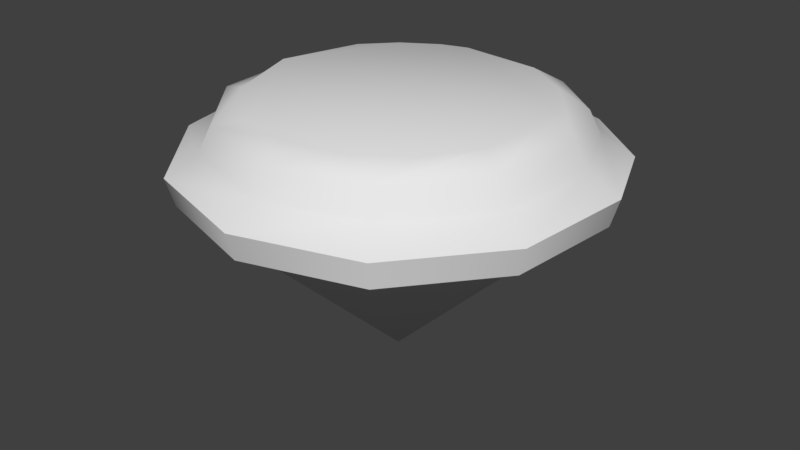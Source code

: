 # Source: TopLOD3.blend  (saved by Blender 2.78.0; exported with 4.5.12 LTS)
import bpy
from mathutils import Matrix  # noqa: F401  (used for matrix-valued properties, if any)

bpy.ops.wm.read_factory_settings(use_empty=True)
scene = bpy.context.scene
scene.name = 'Scene'

# ---- collections
col_collection_1 = bpy.data.collections.new('Collection 1'); scene.collection.children.link(col_collection_1)

# ---- node groups
ng_auto_smooth = bpy.data.node_groups.new('Auto Smooth', 'GeometryNodeTree')
_s = ng_auto_smooth.interface.new_socket(name='Geometry', in_out='OUTPUT', socket_type='NodeSocketGeometry')
_s = ng_auto_smooth.interface.new_socket(name='Geometry', in_out='INPUT', socket_type='NodeSocketGeometry')
_s = ng_auto_smooth.interface.new_socket(name='Angle', in_out='INPUT', socket_type='NodeSocketFloat')
_s.subtype = 'ANGLE'
_s.min_value = 0.0
_s.max_value = 3.142
ng_auto_smooth.is_modifier = True
_N = ng_auto_smooth.nodes; _L = ng_auto_smooth.links
n0 = _N.new('NodeGroupOutput'); n0.name = 'Group Output'; n0.location = (480, -100)
n1 = _N.new('NodeGroupInput'); n1.name = 'Group Input'; n1.location = (-420, -300)
n2 = _N.new('NodeGroupInput'); n2.name = 'Group Input.001'; n2.location = (-60, -100)
n3 = _N.new('GeometryNodeSetShadeSmooth'); n3.name = 'Set Shade Smooth'; n3.location = (120, -100)
n3.domain = 'EDGE'
n4 = _N.new('GeometryNodeSetShadeSmooth'); n4.name = 'Set Shade Smooth.001'; n4.location = (300, -100)
n5 = _N.new('GeometryNodeInputMeshEdgeAngle'); n5.name = 'Edge Angle'; n5.location = (-420, -220)
n6 = _N.new('GeometryNodeInputEdgeSmooth'); n6.name = 'Is Edge Smooth'; n6.location = (-60, -160)
n7 = _N.new('GeometryNodeInputShadeSmooth'); n7.name = 'Is Face Smooth'; n7.location = (-240, -340)
n8 = _N.new('FunctionNodeBooleanMath'); n8.name = 'Boolean Math'; n8.location = (-60, -220)
n9 = _N.new('FunctionNodeCompare'); n9.name = 'Compare'; n9.location = (-240, -180)
n9.operation = 'LESS_EQUAL'
_L.new(n5.outputs[0], n9.inputs[0])
_L.new(n4.outputs[0], n0.inputs[0])
_L.new(n1.outputs[1], n9.inputs[1])
_L.new(n9.outputs[0], n8.inputs[0])
_L.new(n7.outputs[0], n8.inputs[1])
_L.new(n2.outputs[0], n3.inputs[0])
_L.new(n6.outputs[0], n3.inputs[1])
_L.new(n3.outputs[0], n4.inputs[0])
_L.new(n8.outputs[0], n3.inputs[2])
n0.is_active_output = True

# ---- world
world_world = bpy.data.worlds.new('World'); scene.world = world_world
world_world.color = (0.05088, 0.05088, 0.05088)
world_world.use_sun_shadow = False
world_world.sun_shadow_jitter_overblur = 0.0
world_world.cycles.sampling_method = 'MANUAL'

# ---- meshes
me_cylinder = bpy.data.meshes.new('Cylinder')
me_cylinder.from_pydata([(1.211e-07, 2.855e-07, -0.06648), (-0.1536, 0.7721, 1.37), (-0.09607, 0.9821, 1.159), (-0.08935, 0.9134, 1.301), (0.3013, 0.7273, 1.37), (0.4657, 0.87, 1.159), (0.4332, 0.8091, 1.301), (0.5566, 0.5566, 1.37), (0.8038, 0.5949, 1.159), (0.7476, 0.5533, 1.301), (0.7273, 0.3013, 1.37), (0.9681, 0.1912, 1.159), (0.9004, 0.1778, 1.301), (0.7872, 1.118e-08, 1.37), (0.9112, -0.3789, 1.159), (0.8474, -0.3524, 1.301), (0.7273, -0.3013, 1.37), (0.5566, -0.5566, 1.37), (0.5471, -0.8212, 1.159), (0.5088, -0.7638, 1.301), (0.3013, -0.7273, 1.37), (-0.001361, -0.9868, 1.159), (-0.001265, -0.9178, 1.301), (-1.937e-07, -0.7872, 1.37), (-0.3013, -0.7273, 1.37), (-0.5494, -0.8197, 1.159), (-0.5109, -0.7624, 1.301), (-0.642, -0.4289, 1.37), (-0.9122, -0.3764, 1.159), (-0.8484, -0.35, 1.301), (-0.7872, 5.793e-07, 1.37), (-0.9448, 0.262, 1.159), (-0.8787, 0.2437, 1.301), (-0.6545, 0.4374, 1.37), (-0.497, 0.6056, 1.37), (-0.6255, 0.7632, 1.159), (-0.5817, 0.7098, 1.301), (-0.3013, 0.7273, 1.37), (-0.09607, 0.9821, 0.8761), (0.4657, 0.87, 0.8761), (0.8038, 0.5949, 0.8761), (0.9681, 0.1912, 0.8761), (0.9112, -0.3789, 0.8761), (0.5471, -0.8212, 0.8761), (-0.001361, -0.9868, 0.8761), (-0.5494, -0.8197, 0.8761), (-0.9122, -0.3764, 0.8761), (-0.9448, 0.262, 0.8761), (-0.6255, 0.7632, 0.8761), (-0.1124, 1.149, 1.059), (0.5448, 1.018, 1.059), (0.9402, 0.6958, 1.059), (1.132, 0.2236, 1.059), (1.066, -0.4432, 1.059), (0.6399, -0.9606, 1.059), (-0.001592, -1.154, 1.059), (-0.6426, -0.9588, 1.059), (-1.067, -0.4402, 1.059), (-1.105, 0.3064, 1.059), (-0.7317, 0.8927, 1.059), (-0.1081, 1.105, 0.9094), (0.5242, 0.9792, 0.9094), (0.9047, 0.6696, 0.9094), (1.09, 0.2152, 0.9094), (1.026, -0.4264, 0.9094), (0.6158, -0.9243, 0.9094), (-0.001531, -1.111, 0.9094), (-0.6183, -0.9226, 0.9094), (-1.027, -0.4236, 0.9094), (-1.063, 0.2949, 0.9094), (-0.704, 0.859, 0.9094)], [], [(44, 43, 65, 66), (45, 44, 66, 67), (46, 45, 67, 68), (41, 40, 62, 63), (5, 2, 3, 6), (6, 3, 1, 4), (6, 4, 7), (8, 5, 6, 9), (9, 6, 7), (11, 8, 9, 12), (12, 9, 7, 10), (12, 10, 13), (14, 11, 12, 15), (15, 12, 13), (15, 13, 16), (18, 14, 15, 19), (19, 15, 16, 17), (19, 17, 20), (21, 18, 19, 22), (22, 19, 20), (22, 20, 23), (25, 21, 22, 26), (26, 22, 23, 24), (26, 24, 27), (28, 25, 26, 29), (29, 26, 27), (31, 28, 29, 32), (32, 29, 27, 30), (32, 30, 33), (35, 31, 32, 36), (36, 32, 33, 34), (36, 34, 37), (2, 35, 36, 3), (3, 36, 37, 1), (4, 1, 37, 34, 33, 30, 27, 24, 23, 20, 17, 16, 13, 10, 7), (0, 38, 39), (0, 39, 40), (0, 40, 41), (0, 41, 42), (0, 42, 43), (0, 43, 44), (0, 44, 45), (0, 45, 46), (0, 46, 47), (0, 47, 48), (0, 48, 38), (43, 42, 64, 65), (38, 48, 70, 60), (40, 39, 61, 62), (42, 41, 63, 64), (47, 46, 68, 69), (48, 47, 69, 70), (39, 38, 60, 61), (50, 49, 2, 5), (51, 50, 5, 8), (52, 51, 8, 11), (53, 52, 11, 14), (54, 53, 14, 18), (55, 54, 18, 21), (56, 55, 21, 25), (57, 56, 25, 28), (58, 57, 28, 31), (59, 58, 31, 35), (49, 59, 35, 2), (49, 50, 61, 60), (50, 51, 62, 61), (51, 52, 63, 62), (52, 53, 64, 63), (53, 54, 65, 64), (54, 55, 66, 65), (55, 56, 67, 66), (56, 57, 68, 67), (57, 58, 69, 68), (58, 59, 70, 69), (59, 49, 60, 70)])
me_cylinder.polygons.foreach_set('use_smooth', [True] * 75)
_uv = me_cylinder.uv_layers.new(name='UVMap')
_uv.uv.foreach_set('vector', [0.5312, 0.005927, 0.5625, 0.005927, 0.5625, 0.005927, 0.5312, 0.005927, 0.4375, 0.005928, 0.4687, 0.005928, 0.4687, 0.005928, 0.4375, 0.005928, 0.3437, 0.005928, 0.375, 0.005928, 0.375, 0.005927, 0.3437, 0.005927, 0.8125, 0.005927, 0.8438, 0.005927, 0.8438, 0.005927, 0.8125, 0.005926, 0.6913, 0.07933, 0.5975, 0.07933, 0.596, 0.1199, 0.6882, 0.1199, 0.6662, 0.9013, 0.5847, 0.926, 0.5768, 0.886, 0.6506, 0.8636, 0.7413, 0.8611, 0.7187, 0.8273, 0.7783, 0.7783, 0.7778, 0.07933, 0.8536, 0.07933, 0.8478, 0.1199, 0.7733, 0.1199, 0.8611, 0.7413, 0.8071, 0.8071, 0.8273, 0.7187, 0.6913, 0.07933, 0.7778, 0.07933, 0.7733, 0.1199, 0.6882, 0.1199, 0.9013, 0.6662, 0.8611, 0.7413, 0.8273, 0.7187, 0.8636, 0.6506, 0.926, 0.5847, 0.886, 0.5768, 0.8936, 0.5, 0.4025, 0.07933, 0.5, 0.07933, 0.5, 0.1199, 0.404, 0.1199, 0.926, 0.4153, 0.9343, 0.5, 0.886, 0.4232, 0.926, 0.4153, 0.886, 0.4232, 0.8636, 0.3494, 0.1464, 0.07933, 0.2222, 0.07933, 0.2267, 0.1199, 0.1522, 0.1199, 0.8071, 0.1929, 0.8611, 0.2587, 0.8273, 0.2813, 0.7783, 0.2217, 0.7413, 0.1389, 0.7187, 0.1727, 0.6506, 0.1364, 0.5975, 0.07933, 0.6913, 0.07933, 0.6882, 0.1199, 0.596, 0.1199, 0.5847, 0.07402, 0.6662, 0.09874, 0.5768, 0.114, 0.5847, 0.07402, 0.5768, 0.114, 0.5, 0.1064, 0.3087, 0.07933, 0.4025, 0.07933, 0.404, 0.1199, 0.3118, 0.1199, 0.3338, 0.09874, 0.4153, 0.07402, 0.4232, 0.114, 0.3494, 0.1364, 0.2587, 0.1389, 0.2813, 0.1727, 0.2217, 0.2217, 0.2222, 0.07933, 0.1464, 0.07933, 0.1522, 0.1199, 0.2267, 0.1199, 0.1389, 0.2587, 0.1929, 0.1929, 0.1727, 0.2813, 0.5, 0.07933, 0.4025, 0.07933, 0.404, 0.1199, 0.5, 0.1199, 0.06568, 0.5, 0.07402, 0.4153, 0.114, 0.4232, 0.1064, 0.5, 0.07402, 0.5847, 0.114, 0.5768, 0.1364, 0.6506, 0.8536, 0.07933, 0.7778, 0.07933, 0.7733, 0.1199, 0.8478, 0.1199, 0.1929, 0.8071, 0.1389, 0.7413, 0.1727, 0.7187, 0.2217, 0.7783, 0.2587, 0.8611, 0.2813, 0.8273, 0.3494, 0.8636, 0.4025, 0.07933, 0.3087, 0.07933, 0.3118, 0.1199, 0.404, 0.1199, 0.4153, 0.926, 0.3338, 0.9013, 0.3494, 0.8636, 0.4232, 0.886, 0.6888, 0.9542, 0.4038, 0.9823, 0.3112, 0.9542, 0.1512, 0.8473, 0.04423, 0.6872, 0.006683, 0.4984, 0.1512, 0.1496, 0.3112, 0.04267, 0.5, 0.00512, 0.6888, 0.04267, 0.8488, 0.1496, 0.9558, 0.3097, 0.9933, 0.4984, 0.9558, 0.6872, 0.8488, 0.8473, 0.5969, 0.92, 0.5975, 0.9381, 0.6913, 0.9381, 0.8514, 0.92, 0.8536, 0.9381, 0.7778, 0.9381, 0.7761, 0.92, 0.7778, 0.9381, 0.6913, 0.9381, 0.5, 0.92, 0.5, 0.9381, 0.4025, 0.9381, 0.2239, 0.92, 0.2222, 0.9381, 0.1464, 0.9381, 0.6902, 0.92, 0.6913, 0.9381, 0.5975, 0.9381, 0.4031, 0.92, 0.4025, 0.9381, 0.3087, 0.9381, 0.1486, 0.92, 0.1464, 0.9381, 0.2222, 0.9381, 0.4031, 0.92, 0.4025, 0.9381, 0.5, 0.9381, 0.7761, 0.92, 0.7778, 0.9381, 0.8536, 0.9381, 0.3098, 0.92, 0.3087, 0.9381, 0.4025, 0.9381, 0.625, 0.005927, 0.6562, 0.005927, 0.6562, 0.005927, 0.625, 0.005927, 0.03125, 0.005927, 0.0625, 0.005927, 0.0625, 0.005927, 0.03125, 0.005927, 0.8438, 0.005927, 0.875, 0.005927, 0.875, 0.005927, 0.8438, 0.005927, 0.7188, 0.005927, 0.75, 0.005927, 0.75, 0.005927, 0.7188, 0.005927, 0.25, 0.005927, 0.2812, 0.005928, 0.2812, 0.005927, 0.25, 0.005928, 0.125, 0.005927, 0.1562, 0.005927, 0.1562, 0.005927, 0.125, 0.005927, 0.9375, 0.005927, 0.9688, 0.005927, 0.9688, 0.005927, 0.9375, 0.005927, 0.9375, 0.788, 0.9688, 0.788, 0.9688, 0.9379, 0.9375, 0.9379, 0.8438, 0.788, 0.875, 0.788, 0.875, 0.9379, 0.8438, 0.9379, 0.8125, 0.788, 0.8438, 0.788, 0.8438, 0.9379, 0.8125, 0.9379, 0.7188, 0.788, 0.75, 0.788, 0.75, 0.9379, 0.7188, 0.9379, 0.625, 0.788, 0.6562, 0.788, 0.6562, 0.9379, 0.625, 0.9379, 0.5312, 0.788, 0.5625, 0.788, 0.5625, 0.9379, 0.5312, 0.9379, 0.4375, 0.788, 0.4687, 0.788, 0.4687, 0.9379, 0.4375, 0.9379, 0.3437, 0.788, 0.375, 0.788, 0.375, 0.9379, 0.3437, 0.9379, 0.25, 0.788, 0.2812, 0.788, 0.2812, 0.9379, 0.25, 0.9379, 0.125, 0.788, 0.1562, 0.788, 0.1562, 0.9379, 0.125, 0.9379, 0.03125, 0.788, 0.0625, 0.788, 0.0625, 0.9379, 0.03125, 0.9379, 0.9688, 0.4153, 0.9375, 0.4153, 0.9375, 0.2106, 0.9688, 0.2106, 0.875, 0.4153, 0.8438, 0.4153, 0.8438, 0.2106, 0.875, 0.2106, 0.8438, 0.4153, 0.8125, 0.4153, 0.8125, 0.2106, 0.8438, 0.2106, 0.75, 0.4153, 0.7188, 0.4153, 0.7188, 0.2106, 0.75, 0.2106, 0.6562, 0.4153, 0.625, 0.4153, 0.625, 0.2106, 0.6562, 0.2106, 0.5625, 0.4153, 0.5312, 0.4153, 0.5312, 0.2106, 0.5625, 0.2106, 0.4687, 0.4153, 0.4375, 0.4153, 0.4375, 0.2106, 0.4687, 0.2106, 0.375, 0.4153, 0.3437, 0.4153, 0.3437, 0.2106, 0.375, 0.2106, 0.2812, 0.4153, 0.25, 0.4153, 0.25, 0.2106, 0.2812, 0.2106, 0.1562, 0.4153, 0.125, 0.4153, 0.125, 0.2106, 0.1562, 0.2106, 0.0625, 0.4153, 0.03125, 0.4153, 0.03125, 0.2106, 0.0625, 0.2106])
me_cylinder.use_remesh_preserve_volume = False
me_cylinder.use_remesh_preserve_attributes = False
me_cylinder.use_mirror_vertex_groups = False
me_cylinder.update()

# ---- objects
ob_cylinder = bpy.data.objects.new('Cylinder', me_cylinder)

# ---- transforms, parenting, visibility, modifiers, constraints
ob_cylinder.location = (0.0, 0.0, 0.0)
ob_cylinder.lineart.crease_threshold = 0.0
_m = ob_cylinder.modifiers.new('Auto Smooth', 'NODES')
_m.node_group = ng_auto_smooth
_gi = [s.identifier for s in ng_auto_smooth.interface.items_tree if s.item_type == 'SOCKET' and s.in_out == 'INPUT']
_m[_gi[1]] = 0.8762  # Angle

# ---- collection membership
col_collection_1.objects.link(ob_cylinder)

# ---- scene / render settings (as saved in the file)
scene.frame_start = 1; scene.frame_end = 250; scene.frame_set(1)
scene.render.engine = 'BLENDER_EEVEE_NEXT'
scene.render.resolution_percentage = 50
scene.render.dither_intensity = 0.0
scene.cycles.use_denoising = False
scene.cycles.samples = 128
scene.cycles.sampling_pattern = 'TABULATED_SOBOL'
scene.cycles.light_sampling_threshold = 0.0
scene.cycles.use_adaptive_sampling = False
scene.cycles.use_light_tree = False
scene.cycles.blur_glossy = 0.0
scene.cycles.sample_clamp_indirect = 0.0
scene.view_settings.view_transform = 'Standard'
bpy.context.view_layer.update()

# ---- added for rendering (the .blend has no active camera and no usable light): camera, sun
cam_auto = bpy.data.cameras.new('AutoCamera')
cam_auto.lens = 50.0
cam_auto.sensor_width = 36.0
cam_auto.clip_end = 1000.0
ob_auto_camera = bpy.data.objects.new('AutoCamera', cam_auto)
scene.collection.objects.link(ob_auto_camera)
ob_auto_camera.location = (3.26841, -3.90848, 3.2558)
ob_auto_camera.rotation_euler = (1.09748, -7.21219e-08, 0.694738)
scene.camera = ob_auto_camera
light_auto_sun = bpy.data.lights.new('AutoSun', 'SUN')
light_auto_sun.energy = 3.0
light_auto_sun.angle = 0.0523599
ob_auto_sun = bpy.data.objects.new('AutoSun', light_auto_sun)
scene.collection.objects.link(ob_auto_sun)
ob_auto_sun.rotation_euler = (0.872665, 0.174533, 0.523599)
bpy.context.view_layer.update()
